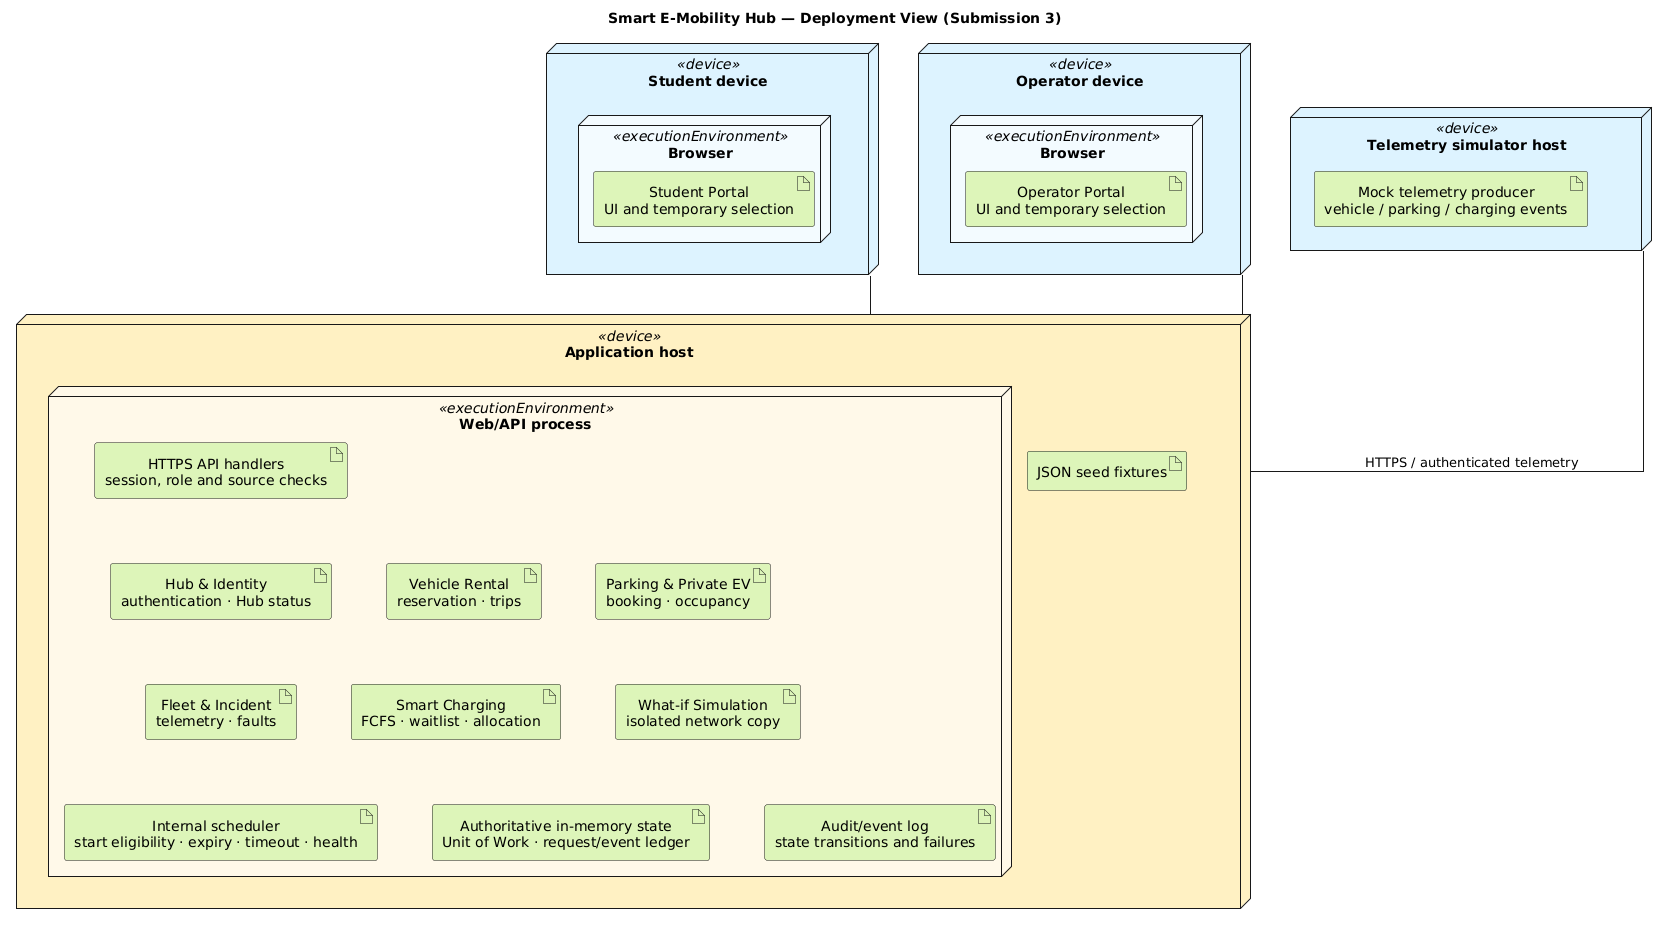

The diagram above was rendered by PlantUML. Its source (embedded in the PNG):
@startuml
title Smart E-Mobility Hub — Deployment View (Submission 3)
top to bottom direction
skinparam shadowing false
skinparam linetype ortho
skinparam nodesep 55
skinparam ranksep 65
skinparam defaultTextAlignment center
skinparam backgroundColor #FFFFFF

node "Student device" <<device>> as Student #DDF3FF {
  node "Browser" <<executionEnvironment>> as StudentBrowser #F2FAFF {
    artifact "Student Portal\nUI and temporary selection" as StudentUI #DDF5B8
  }
}

node "Operator device" <<device>> as Operator #DDF3FF {
  node "Browser" <<executionEnvironment>> as OperatorBrowser #F2FAFF {
    artifact "Operator Portal\nUI and temporary selection" as OperatorUI #DDF5B8
  }
}

node "Telemetry simulator host" <<device>> as Simulator #DDF3FF {
  artifact "Mock telemetry producer\nvehicle / parking / charging events" as Producer #DDF5B8
}

node "Application host" <<device>> as Application #FFF0C2 {
  node "Web/API process" <<executionEnvironment>> as Runtime #FFF9E8 {
    artifact "HTTPS API handlers\nsession, role and source checks" as API #DDF5B8
    artifact "Hub & Identity\nauthentication · Hub status" as Hub #DDF5B8
    artifact "Vehicle Rental\nreservation · trips" as Rental #DDF5B8
    artifact "Parking & Private EV\nbooking · occupancy" as Parking #DDF5B8
    artifact "Fleet & Incident\ntelemetry · faults" as Fleet #DDF5B8
    artifact "Smart Charging\nFCFS · waitlist · allocation" as Charging #DDF5B8
    artifact "What-if Simulation\nisolated network copy" as Simulation #DDF5B8
    artifact "Internal scheduler\nstart eligibility · expiry · timeout · health" as Scheduler #DDF5B8
    artifact "Authoritative in-memory state\nUnit of Work · request/event ledger" as State #DDF5B8
    artifact "Audit/event log\nstate transitions and failures" as Audit #DDF5B8
  }
  artifact "JSON seed fixtures" as Fixtures #DDF5B8
}

Student -- Application
Operator -- Application
Simulator -- Application : HTTPS / authenticated telemetry

Student -[hidden]right- Operator
Operator -[hidden]right- Simulator
API -[hidden]down- Hub
Hub -[hidden]right- Rental
Rental -[hidden]right- Parking
Hub -[hidden]down- Fleet
Fleet -[hidden]right- Charging
Charging -[hidden]right- Simulation
Fleet -[hidden]down- Scheduler
Scheduler -[hidden]right- State
State -[hidden]right- Audit
@enduml